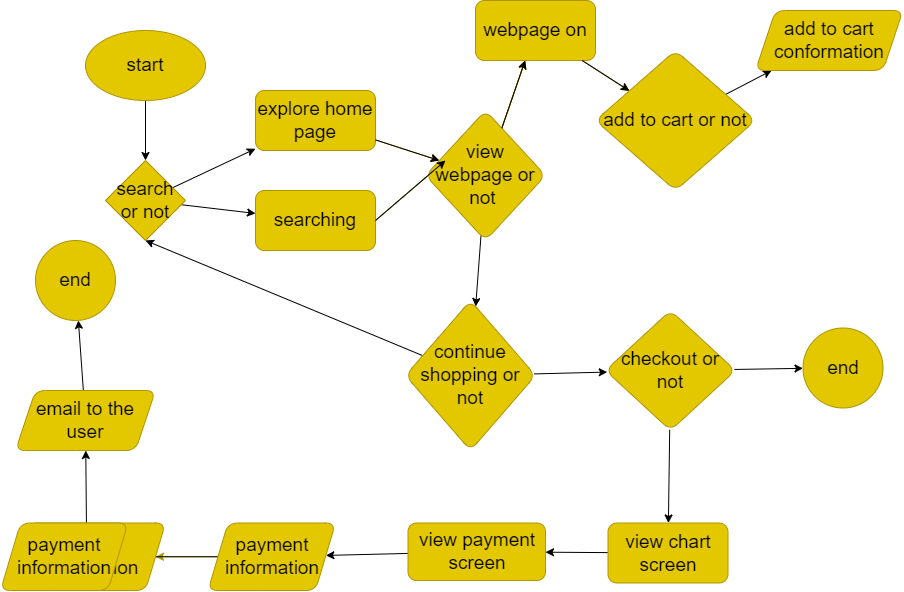

The diagram above was exported from draw.io. Its source (the exported page's mxGraphModel, read from the mxfile embedded in the PNG):
<mxGraphModel dx="1916" dy="811" grid="1" gridSize="10" guides="1" tooltips="1" connect="1" arrows="1" fold="1" page="1" pageScale="1" pageWidth="850" pageHeight="1100" math="0" shadow="0">
  <root>
    <mxCell id="0" />
    <mxCell id="1" parent="0" />
    <mxCell id="5" value="" style="edgeStyle=none;html=1;fontSize=19;" edge="1" parent="1" source="2" target="3">
      <mxGeometry relative="1" as="geometry" />
    </mxCell>
    <mxCell id="2" value="&lt;font style=&quot;font-size: 19px;&quot;&gt;start&lt;/font&gt;" style="ellipse;whiteSpace=wrap;html=1;fillColor=#e3c800;fontColor=#000000;strokeColor=#B09500;" vertex="1" parent="1">
      <mxGeometry x="70" y="50" width="120" height="70" as="geometry" />
    </mxCell>
    <mxCell id="8" value="" style="edgeStyle=none;html=1;fontSize=19;" edge="1" parent="1" source="3" target="7">
      <mxGeometry relative="1" as="geometry" />
    </mxCell>
    <mxCell id="10" value="" style="edgeStyle=none;html=1;fontSize=19;" edge="1" parent="1" source="3" target="9">
      <mxGeometry relative="1" as="geometry" />
    </mxCell>
    <mxCell id="3" value="search or not" style="rhombus;whiteSpace=wrap;html=1;fontSize=19;fillColor=#e3c800;fontColor=#000000;strokeColor=#B09500;" vertex="1" parent="1">
      <mxGeometry x="90" y="180" width="80" height="80" as="geometry" />
    </mxCell>
    <mxCell id="16" value="" style="edgeStyle=none;html=1;fontSize=19;fillColor=#e3c800;strokeColor=#B09500;" edge="1" parent="1" source="7" target="15">
      <mxGeometry relative="1" as="geometry" />
    </mxCell>
    <mxCell id="7" value="explore home page" style="rounded=1;whiteSpace=wrap;html=1;fontSize=19;fillColor=#e3c800;fontColor=#000000;strokeColor=#B09500;" vertex="1" parent="1">
      <mxGeometry x="240" y="110" width="120" height="60" as="geometry" />
    </mxCell>
    <mxCell id="17" style="edgeStyle=none;html=1;exitX=1;exitY=0.5;exitDx=0;exitDy=0;fontSize=19;fillColor=#e3c800;strokeColor=#B09500;" edge="1" parent="1" source="9">
      <mxGeometry relative="1" as="geometry">
        <mxPoint x="430" y="180" as="targetPoint" />
      </mxGeometry>
    </mxCell>
    <mxCell id="9" value="searching" style="rounded=1;whiteSpace=wrap;html=1;fontSize=19;fillColor=#e3c800;fontColor=#000000;strokeColor=#B09500;" vertex="1" parent="1">
      <mxGeometry x="240" y="210" width="120" height="60" as="geometry" />
    </mxCell>
    <mxCell id="27" value="" style="edgeStyle=none;html=1;fontSize=19;fillColor=#e3c800;strokeColor=#B09500;" edge="1" parent="1" source="15" target="26">
      <mxGeometry relative="1" as="geometry" />
    </mxCell>
    <mxCell id="33" value="" style="edgeStyle=none;html=1;fontSize=19;fillColor=#e3c800;strokeColor=#B09500;" edge="1" parent="1" source="15" target="26">
      <mxGeometry relative="1" as="geometry" />
    </mxCell>
    <mxCell id="34" value="" style="edgeStyle=none;html=1;fontSize=19;fillColor=#e3c800;strokeColor=#B09500;" edge="1" parent="1" source="15" target="26">
      <mxGeometry relative="1" as="geometry" />
    </mxCell>
    <mxCell id="36" value="" style="edgeStyle=none;html=1;fontSize=19;" edge="1" parent="1" source="15" target="35">
      <mxGeometry relative="1" as="geometry" />
    </mxCell>
    <mxCell id="15" value="view webpage or not&amp;nbsp;" style="rhombus;whiteSpace=wrap;html=1;fontSize=19;rounded=1;fillColor=#e3c800;fontColor=#000000;strokeColor=#B09500;" vertex="1" parent="1">
      <mxGeometry x="410" y="130" width="120" height="130" as="geometry" />
    </mxCell>
    <mxCell id="21" value="" style="edgeStyle=none;html=1;fontSize=19;" edge="1" parent="1" source="18" target="20">
      <mxGeometry relative="1" as="geometry" />
    </mxCell>
    <mxCell id="18" value="add to cart or not" style="rhombus;whiteSpace=wrap;html=1;fontSize=19;rounded=1;fillColor=#e3c800;fontColor=#000000;strokeColor=#B09500;" vertex="1" parent="1">
      <mxGeometry x="580" y="70" width="160" height="140" as="geometry" />
    </mxCell>
    <mxCell id="20" value="add to cart conformation" style="shape=parallelogram;perimeter=parallelogramPerimeter;whiteSpace=wrap;html=1;fixedSize=1;fontSize=19;rounded=1;fillColor=#e3c800;fontColor=#000000;strokeColor=#B09500;" vertex="1" parent="1">
      <mxGeometry x="740" y="30" width="147.5" height="60" as="geometry" />
    </mxCell>
    <mxCell id="28" value="" style="edgeStyle=none;html=1;fontSize=19;fillColor=#e3c800;strokeColor=#B09500;" edge="1" parent="1" source="26" target="18">
      <mxGeometry relative="1" as="geometry" />
    </mxCell>
    <mxCell id="26" value="webpage on" style="whiteSpace=wrap;html=1;fontSize=19;rounded=1;fillColor=#e3c800;fontColor=#000000;strokeColor=#B09500;" vertex="1" parent="1">
      <mxGeometry x="460" y="20" width="120" height="60" as="geometry" />
    </mxCell>
    <mxCell id="37" style="edgeStyle=none;html=1;entryX=0.5;entryY=1;entryDx=0;entryDy=0;fontSize=19;" edge="1" parent="1" source="35" target="3">
      <mxGeometry relative="1" as="geometry" />
    </mxCell>
    <mxCell id="39" value="" style="edgeStyle=none;html=1;fontSize=19;" edge="1" parent="1" source="35" target="38">
      <mxGeometry relative="1" as="geometry" />
    </mxCell>
    <mxCell id="35" value="continue shopping or not" style="rhombus;whiteSpace=wrap;html=1;fontSize=19;rounded=1;fillColor=#e3c800;fontColor=#000000;strokeColor=#B09500;" vertex="1" parent="1">
      <mxGeometry x="390" y="320" width="130" height="150" as="geometry" />
    </mxCell>
    <mxCell id="41" value="" style="edgeStyle=none;html=1;fontSize=19;" edge="1" parent="1" source="38" target="40">
      <mxGeometry relative="1" as="geometry" />
    </mxCell>
    <mxCell id="45" value="" style="edgeStyle=none;html=1;fontSize=19;" edge="1" parent="1" source="38" target="44">
      <mxGeometry relative="1" as="geometry" />
    </mxCell>
    <mxCell id="38" value="checkout or not" style="rhombus;whiteSpace=wrap;html=1;fontSize=19;rounded=1;fillColor=#e3c800;fontColor=#000000;strokeColor=#B09500;" vertex="1" parent="1">
      <mxGeometry x="590" y="330" width="130" height="120" as="geometry" />
    </mxCell>
    <mxCell id="40" value="end" style="ellipse;whiteSpace=wrap;html=1;fontSize=19;rounded=1;fillColor=#e3c800;fontColor=#000000;strokeColor=#B09500;" vertex="1" parent="1">
      <mxGeometry x="787.5" y="347.5" width="80" height="80" as="geometry" />
    </mxCell>
    <mxCell id="47" value="" style="edgeStyle=none;html=1;fontSize=19;" edge="1" parent="1" source="44" target="46">
      <mxGeometry relative="1" as="geometry" />
    </mxCell>
    <mxCell id="44" value="view chart screen" style="whiteSpace=wrap;html=1;fontSize=19;rounded=1;fillColor=#e3c800;fontColor=#000000;strokeColor=#B09500;" vertex="1" parent="1">
      <mxGeometry x="592.5" y="542.5" width="120" height="60" as="geometry" />
    </mxCell>
    <mxCell id="49" value="" style="edgeStyle=none;html=1;fontSize=19;" edge="1" parent="1" source="46" target="48">
      <mxGeometry relative="1" as="geometry" />
    </mxCell>
    <mxCell id="46" value="view payment screen" style="whiteSpace=wrap;html=1;fontSize=19;rounded=1;fillColor=#e3c800;fontColor=#000000;strokeColor=#B09500;" vertex="1" parent="1">
      <mxGeometry x="392.5" y="542.5" width="137.5" height="57.5" as="geometry" />
    </mxCell>
    <mxCell id="51" value="" style="edgeStyle=none;html=1;fontSize=19;fillColor=#e3c800;strokeColor=#B09500;" edge="1" parent="1" source="48" target="50">
      <mxGeometry relative="1" as="geometry" />
    </mxCell>
    <mxCell id="62" value="" style="edgeStyle=none;html=1;fontSize=19;" edge="1" parent="1" source="48" target="61">
      <mxGeometry relative="1" as="geometry" />
    </mxCell>
    <mxCell id="48" value="payment information" style="shape=parallelogram;perimeter=parallelogramPerimeter;whiteSpace=wrap;html=1;fixedSize=1;fontSize=19;rounded=1;fillColor=#e3c800;fontColor=#000000;strokeColor=#B09500;" vertex="1" parent="1">
      <mxGeometry x="192.5" y="542.5" width="127.5" height="67.5" as="geometry" />
    </mxCell>
    <mxCell id="53" value="" style="edgeStyle=none;html=1;fontSize=19;" edge="1" parent="1" source="50" target="52">
      <mxGeometry relative="1" as="geometry" />
    </mxCell>
    <mxCell id="50" value="order conformation&amp;nbsp;" style="shape=parallelogram;perimeter=parallelogramPerimeter;whiteSpace=wrap;html=1;fixedSize=1;fontSize=19;rounded=1;fillColor=#e3c800;fontColor=#000000;strokeColor=#B09500;" vertex="1" parent="1">
      <mxGeometry x="-7.5" y="542.5" width="157.5" height="67.5" as="geometry" />
    </mxCell>
    <mxCell id="55" value="" style="edgeStyle=none;html=1;fontSize=19;" edge="1" parent="1" source="52" target="54">
      <mxGeometry relative="1" as="geometry" />
    </mxCell>
    <mxCell id="52" value="email to the user" style="shape=parallelogram;perimeter=parallelogramPerimeter;whiteSpace=wrap;html=1;fixedSize=1;fontSize=19;rounded=1;fillColor=#e3c800;fontColor=#000000;strokeColor=#B09500;" vertex="1" parent="1">
      <mxGeometry y="410" width="140" height="60" as="geometry" />
    </mxCell>
    <mxCell id="54" value="end" style="ellipse;whiteSpace=wrap;html=1;fontSize=19;rounded=1;fillColor=#e3c800;fontColor=#000000;strokeColor=#B09500;" vertex="1" parent="1">
      <mxGeometry x="20" y="260" width="80" height="80" as="geometry" />
    </mxCell>
    <mxCell id="57" style="edgeStyle=none;html=1;exitX=1;exitY=0.5;exitDx=0;exitDy=0;fontSize=19;" edge="1" parent="1">
      <mxGeometry relative="1" as="geometry">
        <mxPoint x="360" y="240" as="sourcePoint" />
        <mxPoint x="430" y="180" as="targetPoint" />
      </mxGeometry>
    </mxCell>
    <mxCell id="58" value="" style="edgeStyle=none;html=1;fontSize=19;" edge="1" parent="1">
      <mxGeometry relative="1" as="geometry">
        <mxPoint x="360" y="159.4117647058822" as="sourcePoint" />
        <mxPoint x="423.79790940766543" y="180.05226480836234" as="targetPoint" />
      </mxGeometry>
    </mxCell>
    <mxCell id="59" value="" style="edgeStyle=none;html=1;fontSize=19;" edge="1" parent="1">
      <mxGeometry relative="1" as="geometry">
        <mxPoint x="486.31799163179903" y="147.6778242677824" as="sourcePoint" />
        <mxPoint x="509.655172413793" y="80" as="targetPoint" />
      </mxGeometry>
    </mxCell>
    <mxCell id="60" value="" style="edgeStyle=none;html=1;fontSize=19;" edge="1" parent="1">
      <mxGeometry relative="1" as="geometry">
        <mxPoint x="566.6666666666665" y="80" as="sourcePoint" />
        <mxPoint x="613.8823529411766" y="110.35294117647061" as="targetPoint" />
      </mxGeometry>
    </mxCell>
    <mxCell id="61" value="payment information" style="shape=parallelogram;perimeter=parallelogramPerimeter;whiteSpace=wrap;html=1;fixedSize=1;fontSize=19;rounded=1;fillColor=#e3c800;fontColor=#000000;strokeColor=#B09500;" vertex="1" parent="1">
      <mxGeometry x="-15" y="542.5" width="127.5" height="67.5" as="geometry" />
    </mxCell>
  </root>
</mxGraphModel>